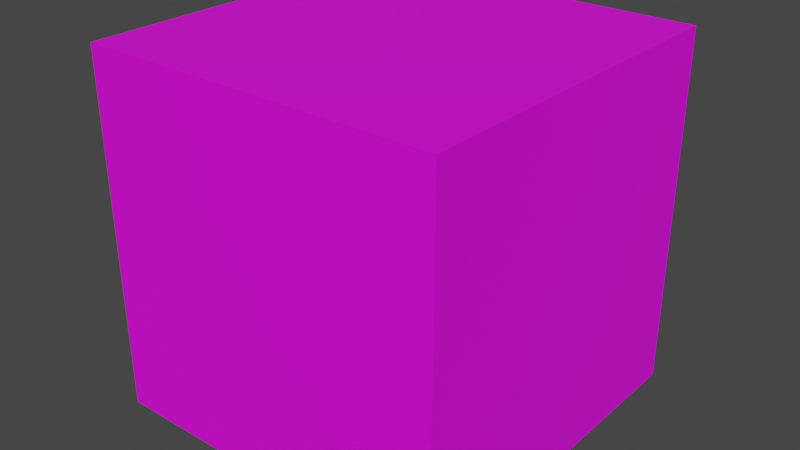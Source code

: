 # Source: cube.blend  (saved by Blender 3.6.11; exported with 4.5.12 LTS)
import bpy
from mathutils import Matrix  # noqa: F401  (used for matrix-valued properties, if any)

bpy.ops.wm.read_factory_settings(use_empty=True)
scene = bpy.context.scene
scene.name = 'Scene'

# ---- collections
col_collection = bpy.data.collections.new('Collection'); scene.collection.children.link(col_collection)

# ---- images (referenced by path relative to the original .blend; pixels are not part of the script)
import os
ASSET_DIR = os.environ.get("B2B_ASSET_DIR", "")  # directory of the original .blend (textures are referenced by path, not embedded)
HERE = os.path.dirname(os.path.abspath(__file__))  # packed textures are extracted next to this script under _unpacked/

def load_image(name, relpath, width, height, colorspace="sRGB"):
    """Load a texture the original file referenced (path relative to the .blend, or extracted next to this script)."""
    p = next((c for c in (os.path.join(HERE, relpath), os.path.join(ASSET_DIR, relpath)) if relpath and os.path.exists(c)), "")
    if p:
        img = bpy.data.images.load(p, check_existing=True)
        img.name = name
    else:  # same state as the original file: an image datablock whose file is absent (Cycles renders it pink)
        img = bpy.data.images.new(name, width, height)
        img.source = "FILE"
        img.filepath = "//" + (relpath or name)
    img.colorspace_settings.name = colorspace
    return img
img_cube_test_bigger_002 = load_image('cube_test_bigger.002', 'cube_test_bigger.png', 1024, 1024, 'sRGB')

# ---- materials (node trees are filled in below, after node groups)
mat_material_001 = bpy.data.materials.new('Material.001')
mat_material_001.use_transparent_shadow = False

# ---- material node trees
mat_material_001.use_nodes = True; mat_material_001.node_tree.nodes.clear()
_N = mat_material_001.node_tree.nodes; _L = mat_material_001.node_tree.links
n0 = _N.new('ShaderNodeBsdfPrincipled'); n0.name = 'Principled BSDF'; n0.location = (10, 300)
n0.distribution = 'GGX'
n0.subsurface_method = 'RANDOM_WALK_SKIN'
n0.inputs[3].default_value = 1.45
n0.inputs[27].default_value = (0.0, 0.0, 0.0, 1.0)
n0.inputs[28].default_value = 1.0
n1 = _N.new('ShaderNodeOutputMaterial'); n1.name = 'Material Output'; n1.location = (300, 300)
n2 = _N.new('ShaderNodeTexImage'); n2.name = 'Image Texture'; n2.location = (-455, 33)
n2.image = img_cube_test_bigger_002
_L.new(n0.outputs[0], n1.inputs[0])
_L.new(n2.outputs[0], n0.inputs[0])
n1.is_active_output = True

# ---- world
world_world = bpy.data.worlds.new('World'); scene.world = world_world
world_world.use_nodes = True; world_world.node_tree.nodes.clear()
_N = world_world.node_tree.nodes; _L = world_world.node_tree.links
n0 = _N.new('ShaderNodeOutputWorld'); n0.name = 'World Output'; n0.location = (300, 300)
n1 = _N.new('ShaderNodeBackground'); n1.name = 'Background'; n1.location = (10, 300)
n1.inputs[0].default_value = (0.05088, 0.05088, 0.05088, 1.0)
_L.new(n1.outputs[0], n0.inputs[0])
n0.is_active_output = True
world_world.color = (0.05088, 0.05088, 0.05088)
world_world.use_sun_shadow = False
world_world.sun_shadow_jitter_overblur = 0.0

# ---- meshes
me_cube = bpy.data.meshes.new('Cube')
me_cube.from_pydata([(-1.0, -1.0, -1.0), (-1.0, -1.0, 1.0), (-1.0, 1.0, -1.0), (-1.0, 1.0, 1.0), (1.0, -1.0, -1.0), (1.0, -1.0, 1.0), (1.0, 1.0, -1.0), (1.0, 1.0, 1.0)], [], [(0, 1, 3, 2), (2, 3, 7, 6), (6, 7, 5, 4), (4, 5, 1, 0), (2, 6, 4, 0), (7, 3, 1, 5)])
_uv = me_cube.uv_layers.new(name='UVMap')
_uv.uv.foreach_set('vector', [0.4, 0.6, 0.2001, 0.4, 0.4, 0.2001, 0.6, 0.4, 0.6, 0.4, 0.4, 0.2001, 0.6, 9.807e-05, 0.7999, 0.2001, 0.7999, 0.6, 0.9999, 0.7999, 0.7999, 0.9999, 0.6, 0.7999, 0.2001, 0.7999, 9.793e-05, 0.6, 0.2001, 0.4, 0.4, 0.6, 0.6, 0.4, 0.7999, 0.6, 0.6, 0.7999, 0.4, 0.6, 0.2001, 9.794e-05, 0.4, 0.2001, 0.2001, 0.4, 9.799e-05, 0.2001])
me_cube.materials.append(mat_material_001)
me_cube.update()

# ---- objects
ob_cube = bpy.data.objects.new('Cube', me_cube)

# ---- transforms, parenting, visibility, modifiers, constraints
ob_cube.location = (0.0, 0.0, 0.0)

# ---- collection membership
col_collection.objects.link(ob_cube)

# ---- scene / render settings (as saved in the file)
scene.frame_start = 1; scene.frame_end = 250; scene.frame_set(1)
scene.render.engine = 'BLENDER_EEVEE_NEXT'
scene.cycles.sampling_pattern = 'TABULATED_SOBOL'
scene.view_settings.view_transform = 'Filmic'
bpy.context.view_layer.update()

# ---- added for rendering (the .blend has no active camera and no usable light): camera, sun
cam_auto = bpy.data.cameras.new('AutoCamera')
cam_auto.lens = 50.0
cam_auto.sensor_width = 36.0
cam_auto.clip_end = 1000.0
ob_auto_camera = bpy.data.objects.new('AutoCamera', cam_auto)
scene.collection.objects.link(ob_auto_camera)
ob_auto_camera.location = (3.20507, -3.84609, 2.56406)
ob_auto_camera.rotation_euler = (1.09748, -7.21219e-08, 0.694738)
scene.camera = ob_auto_camera
light_auto_sun = bpy.data.lights.new('AutoSun', 'SUN')
light_auto_sun.energy = 3.0
light_auto_sun.angle = 0.0523599
ob_auto_sun = bpy.data.objects.new('AutoSun', light_auto_sun)
scene.collection.objects.link(ob_auto_sun)
ob_auto_sun.rotation_euler = (0.872665, 0.174533, 0.523599)
bpy.context.view_layer.update()
